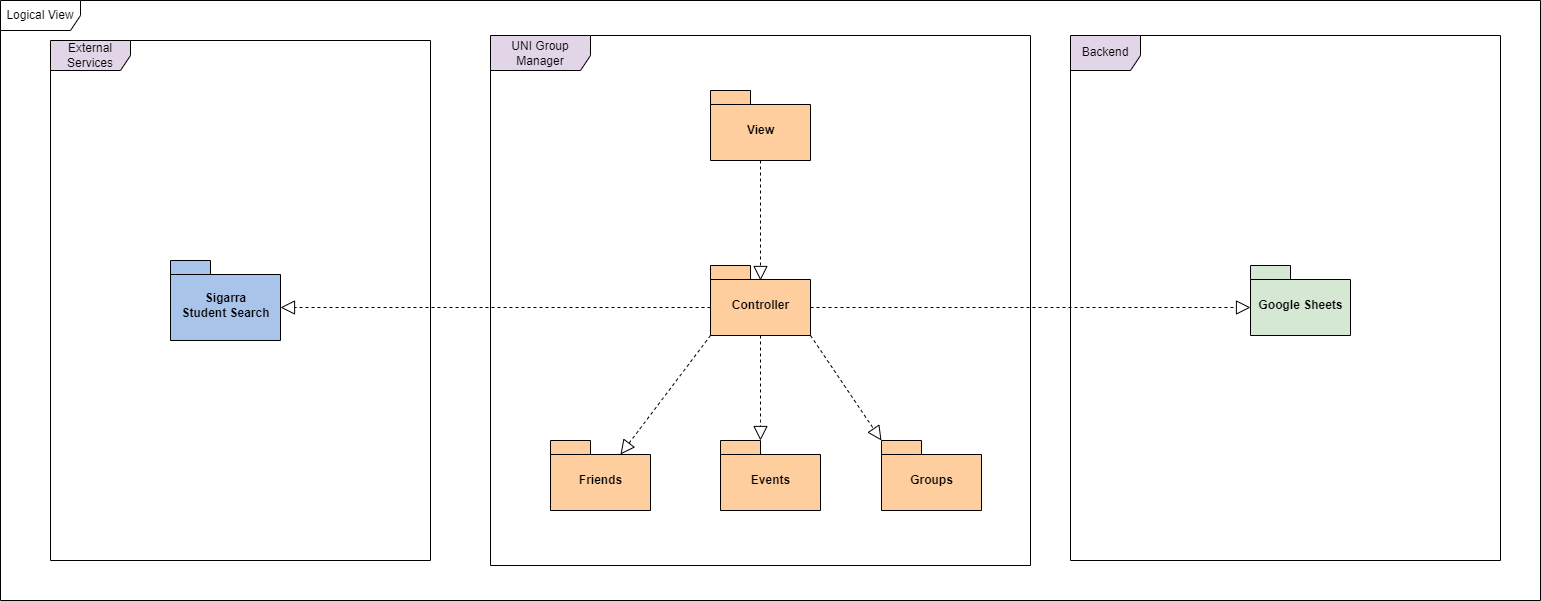

The diagram above was exported from draw.io. Its source (the exported page's mxGraphModel, read from the mxfile embedded in the PNG):
<mxGraphModel dx="1649" dy="785" grid="1" gridSize="10" guides="1" tooltips="1" connect="1" arrows="1" fold="1" page="1" pageScale="1" pageWidth="827" pageHeight="1169" math="0" shadow="0">
  <root>
    <mxCell id="0" />
    <mxCell id="1" parent="0" />
    <mxCell id="ipZ9gB6u4F4zkSAmJuGy-1" value="Logical View" style="shape=umlFrame;whiteSpace=wrap;html=1;width=80;height=30;" vertex="1" parent="1">
      <mxGeometry x="260" y="200" width="1540" height="600" as="geometry" />
    </mxCell>
    <mxCell id="ipZ9gB6u4F4zkSAmJuGy-2" value="UNI Group Manager" style="shape=umlFrame;whiteSpace=wrap;html=1;width=100;height=35;fillColor=#E1D5E7;" vertex="1" parent="1">
      <mxGeometry x="750" y="235" width="540" height="530" as="geometry" />
    </mxCell>
    <mxCell id="ipZ9gB6u4F4zkSAmJuGy-3" value="View" style="shape=folder;fontStyle=1;spacingTop=10;tabWidth=40;tabHeight=14;tabPosition=left;html=1;fillColor=#FFCE9F;" vertex="1" parent="1">
      <mxGeometry x="970" y="290" width="100" height="70" as="geometry" />
    </mxCell>
    <mxCell id="ipZ9gB6u4F4zkSAmJuGy-4" value="Controller" style="shape=folder;fontStyle=1;spacingTop=10;tabWidth=40;tabHeight=14;tabPosition=left;html=1;fillColor=#FFCE9F;" vertex="1" parent="1">
      <mxGeometry x="970" y="465" width="100" height="70" as="geometry" />
    </mxCell>
    <mxCell id="ipZ9gB6u4F4zkSAmJuGy-5" value="Friends" style="shape=folder;fontStyle=1;spacingTop=10;tabWidth=40;tabHeight=14;tabPosition=left;html=1;fillColor=#FFCE9F;" vertex="1" parent="1">
      <mxGeometry x="810" y="640" width="100" height="70" as="geometry" />
    </mxCell>
    <mxCell id="ipZ9gB6u4F4zkSAmJuGy-7" value="Groups" style="shape=folder;fontStyle=1;spacingTop=10;tabWidth=40;tabHeight=14;tabPosition=left;html=1;fillColor=#FFCE9F;" vertex="1" parent="1">
      <mxGeometry x="1141" y="640" width="100" height="70" as="geometry" />
    </mxCell>
    <mxCell id="ipZ9gB6u4F4zkSAmJuGy-11" value="" style="endArrow=block;dashed=1;endFill=0;endSize=12;html=1;rounded=0;exitX=0.5;exitY=1;exitDx=0;exitDy=0;exitPerimeter=0;entryX=0.5;entryY=0.214;entryDx=0;entryDy=0;entryPerimeter=0;" edge="1" parent="1" source="ipZ9gB6u4F4zkSAmJuGy-3" target="ipZ9gB6u4F4zkSAmJuGy-4">
      <mxGeometry width="160" relative="1" as="geometry">
        <mxPoint x="960" y="480" as="sourcePoint" />
        <mxPoint x="1120" y="480" as="targetPoint" />
      </mxGeometry>
    </mxCell>
    <mxCell id="ipZ9gB6u4F4zkSAmJuGy-12" value="" style="endArrow=block;dashed=1;endFill=0;endSize=12;html=1;rounded=0;entryX=0;entryY=0;entryDx=70;entryDy=14;entryPerimeter=0;exitX=0;exitY=0;exitDx=0;exitDy=70;exitPerimeter=0;" edge="1" parent="1" source="ipZ9gB6u4F4zkSAmJuGy-4" target="ipZ9gB6u4F4zkSAmJuGy-5">
      <mxGeometry width="160" relative="1" as="geometry">
        <mxPoint x="890" y="530" as="sourcePoint" />
        <mxPoint x="1050" y="530" as="targetPoint" />
      </mxGeometry>
    </mxCell>
    <mxCell id="ipZ9gB6u4F4zkSAmJuGy-13" value="" style="endArrow=block;dashed=1;endFill=0;endSize=12;html=1;rounded=0;exitX=0.5;exitY=1;exitDx=0;exitDy=0;exitPerimeter=0;" edge="1" parent="1" source="ipZ9gB6u4F4zkSAmJuGy-4">
      <mxGeometry width="160" relative="1" as="geometry">
        <mxPoint x="980" y="545" as="sourcePoint" />
        <mxPoint x="1020" y="640" as="targetPoint" />
        <Array as="points">
          <mxPoint x="1020" y="620" />
        </Array>
      </mxGeometry>
    </mxCell>
    <mxCell id="ipZ9gB6u4F4zkSAmJuGy-14" value="" style="endArrow=block;dashed=1;endFill=0;endSize=12;html=1;rounded=0;entryX=0;entryY=0;entryDx=0;entryDy=0;entryPerimeter=0;exitX=0;exitY=0;exitDx=100;exitDy=70;exitPerimeter=0;" edge="1" parent="1" source="ipZ9gB6u4F4zkSAmJuGy-4" target="ipZ9gB6u4F4zkSAmJuGy-7">
      <mxGeometry width="160" relative="1" as="geometry">
        <mxPoint x="990" y="555" as="sourcePoint" />
        <mxPoint x="900" y="674" as="targetPoint" />
      </mxGeometry>
    </mxCell>
    <mxCell id="ipZ9gB6u4F4zkSAmJuGy-15" value="External Services" style="shape=umlFrame;whiteSpace=wrap;html=1;width=80;height=30;fillColor=#E1D5E7;shadow=0;" vertex="1" parent="1">
      <mxGeometry x="310" y="240" width="380" height="520" as="geometry" />
    </mxCell>
    <mxCell id="ipZ9gB6u4F4zkSAmJuGy-16" value="Sigarra&lt;br&gt;Student Search" style="shape=folder;fontStyle=1;spacingTop=10;tabWidth=40;tabHeight=14;tabPosition=left;html=1;fillColor=#A9C4EB;" vertex="1" parent="1">
      <mxGeometry x="430" y="460" width="110" height="80" as="geometry" />
    </mxCell>
    <mxCell id="ipZ9gB6u4F4zkSAmJuGy-17" value="" style="endArrow=block;dashed=1;endFill=0;endSize=12;html=1;rounded=0;entryX=0;entryY=0;entryDx=110;entryDy=47;entryPerimeter=0;exitX=0;exitY=0;exitDx=0;exitDy=42;exitPerimeter=0;" edge="1" parent="1" source="ipZ9gB6u4F4zkSAmJuGy-4" target="ipZ9gB6u4F4zkSAmJuGy-16">
      <mxGeometry width="160" relative="1" as="geometry">
        <mxPoint x="827" y="460" as="sourcePoint" />
        <mxPoint x="737" y="579.0000000000002" as="targetPoint" />
      </mxGeometry>
    </mxCell>
    <mxCell id="ipZ9gB6u4F4zkSAmJuGy-18" value="Backend" style="shape=umlFrame;whiteSpace=wrap;html=1;width=70;height=35;fillColor=#E1D5E7;" vertex="1" parent="1">
      <mxGeometry x="1330" y="235" width="430" height="525" as="geometry" />
    </mxCell>
    <mxCell id="ipZ9gB6u4F4zkSAmJuGy-19" value="Google Sheets" style="shape=folder;fontStyle=1;spacingTop=10;tabWidth=40;tabHeight=14;tabPosition=left;html=1;fillColor=#D5E8D4;" vertex="1" parent="1">
      <mxGeometry x="1510" y="465" width="100" height="70" as="geometry" />
    </mxCell>
    <mxCell id="ipZ9gB6u4F4zkSAmJuGy-20" value="" style="endArrow=block;dashed=1;endFill=0;endSize=12;html=1;rounded=0;entryX=0;entryY=0;entryDx=0;entryDy=42;entryPerimeter=0;exitX=0;exitY=0;exitDx=100;exitDy=42;exitPerimeter=0;" edge="1" parent="1" source="ipZ9gB6u4F4zkSAmJuGy-4" target="ipZ9gB6u4F4zkSAmJuGy-19">
      <mxGeometry width="160" relative="1" as="geometry">
        <mxPoint x="1610" y="600" as="sourcePoint" />
        <mxPoint x="1180" y="600" as="targetPoint" />
      </mxGeometry>
    </mxCell>
    <mxCell id="ipZ9gB6u4F4zkSAmJuGy-6" value="Events" style="shape=folder;fontStyle=1;spacingTop=10;tabWidth=40;tabHeight=14;tabPosition=left;html=1;fillColor=#FFCE9F;" vertex="1" parent="1">
      <mxGeometry x="980" y="640" width="100" height="70" as="geometry" />
    </mxCell>
  </root>
</mxGraphModel>